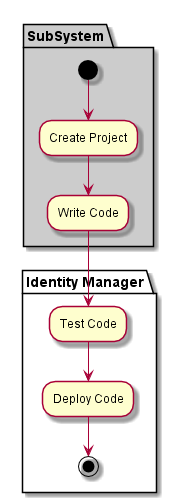

The diagram above was rendered by PlantUML. Its source (embedded in the PNG):
@startuml

partition "Identity Manager" {

}

partition SubSystem  #cccccc {
  (*) --> "Create Project"
  --> "Write Code"
}

partition "Identity Manager" {
  "Write Code" --> "Test Code"
  "Test Code" --> "Deploy Code"
  "Deploy Code" --> (*)
}

@enduml